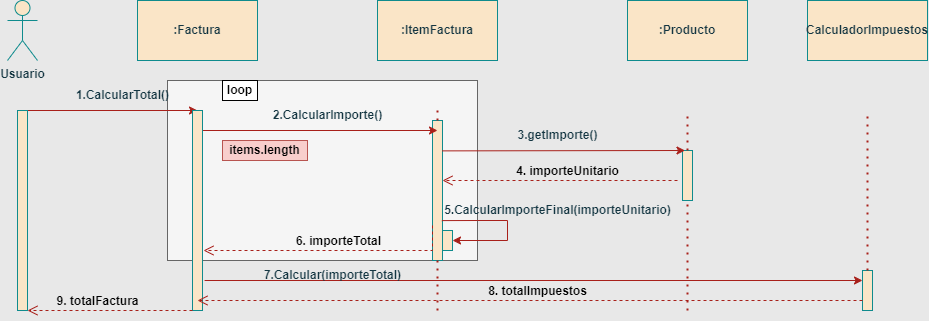

The diagram above was exported from draw.io. Its source (the exported page's mxGraphModel, read from the mxfile embedded in the PNG):
<mxGraphModel dx="2022" dy="630" grid="1" gridSize="10" guides="1" tooltips="1" connect="1" arrows="0" fold="1" page="1" pageScale="1" pageWidth="827" pageHeight="1169" background="#E8E8E8" math="0" shadow="0">
  <root>
    <mxCell id="0" />
    <mxCell id="1" parent="0" />
    <mxCell id="p3uVJ854dben9r6GNeCH-40" value="" style="rounded=0;whiteSpace=wrap;html=1;labelBackgroundColor=none;fillColor=#f5f5f5;strokeColor=#666666;fontColor=#333333;fontStyle=1" parent="1" vertex="1">
      <mxGeometry x="80" y="160" width="310" height="180" as="geometry" />
    </mxCell>
    <mxCell id="p3uVJ854dben9r6GNeCH-3" value=":Factura" style="rounded=0;whiteSpace=wrap;html=1;labelBackgroundColor=none;fillColor=#FAE5C7;strokeColor=#0F8B8D;fontColor=#143642;fontStyle=1" parent="1" vertex="1">
      <mxGeometry x="50" y="80" width="120" height="60" as="geometry" />
    </mxCell>
    <mxCell id="p3uVJ854dben9r6GNeCH-4" value=":ItemFactura" style="rounded=0;whiteSpace=wrap;html=1;labelBackgroundColor=none;fillColor=#FAE5C7;strokeColor=#0F8B8D;fontColor=#143642;fontStyle=1" parent="1" vertex="1">
      <mxGeometry x="290" y="80" width="120" height="60" as="geometry" />
    </mxCell>
    <mxCell id="p3uVJ854dben9r6GNeCH-5" value=":Producto" style="rounded=0;whiteSpace=wrap;html=1;labelBackgroundColor=none;fillColor=#FAE5C7;strokeColor=#0F8B8D;fontColor=#143642;fontStyle=1" parent="1" vertex="1">
      <mxGeometry x="540" y="80" width="120" height="60" as="geometry" />
    </mxCell>
    <mxCell id="p3uVJ854dben9r6GNeCH-10" value="CalculadorImpuestos" style="rounded=0;whiteSpace=wrap;html=1;labelBackgroundColor=none;fillColor=#FAE5C7;strokeColor=#0F8B8D;fontColor=#143642;fontStyle=1" parent="1" vertex="1">
      <mxGeometry x="720" y="80" width="120" height="60" as="geometry" />
    </mxCell>
    <mxCell id="p3uVJ854dben9r6GNeCH-11" value="" style="rounded=0;whiteSpace=wrap;html=1;labelBackgroundColor=none;fillColor=#FAE5C7;strokeColor=#0F8B8D;fontColor=#143642;fontStyle=1" parent="1" vertex="1">
      <mxGeometry x="775" y="350" width="10" height="40" as="geometry" />
    </mxCell>
    <mxCell id="p3uVJ854dben9r6GNeCH-12" value="" style="rounded=0;whiteSpace=wrap;html=1;labelBackgroundColor=none;fillColor=#FAE5C7;strokeColor=#0F8B8D;fontColor=#143642;fontStyle=1" parent="1" vertex="1">
      <mxGeometry x="345" y="200" width="10" height="140" as="geometry" />
    </mxCell>
    <mxCell id="p3uVJ854dben9r6GNeCH-13" value="" style="rounded=0;whiteSpace=wrap;html=1;labelBackgroundColor=none;fillColor=#FAE5C7;strokeColor=#0F8B8D;fontColor=#143642;fontStyle=1" parent="1" vertex="1">
      <mxGeometry x="595" y="230" width="10" height="50" as="geometry" />
    </mxCell>
    <mxCell id="p3uVJ854dben9r6GNeCH-16" value="" style="endArrow=classic;html=1;rounded=0;labelBackgroundColor=none;strokeColor=#A8201A;fontColor=default;fontStyle=1" parent="1" edge="1">
      <mxGeometry width="50" height="50" relative="1" as="geometry">
        <mxPoint x="-60" y="190" as="sourcePoint" />
        <mxPoint x="110" y="190" as="targetPoint" />
      </mxGeometry>
    </mxCell>
    <mxCell id="p3uVJ854dben9r6GNeCH-17" value="1.CalcularTotal()" style="text;html=1;align=center;verticalAlign=middle;resizable=0;points=[];autosize=1;strokeColor=none;fillColor=none;labelBackgroundColor=none;fontColor=#143642;fontStyle=1" parent="1" vertex="1">
      <mxGeometry x="-25" y="160" width="120" height="30" as="geometry" />
    </mxCell>
    <mxCell id="p3uVJ854dben9r6GNeCH-20" value="" style="rounded=0;whiteSpace=wrap;html=1;labelBackgroundColor=none;fillColor=#FAE5C7;strokeColor=#0F8B8D;fontColor=#143642;fontStyle=1" parent="1" vertex="1">
      <mxGeometry x="-70" y="190" width="10" height="200" as="geometry" />
    </mxCell>
    <mxCell id="p3uVJ854dben9r6GNeCH-21" value="" style="endArrow=classic;html=1;rounded=0;labelBackgroundColor=none;strokeColor=#A8201A;fontColor=default;fontStyle=1" parent="1" edge="1">
      <mxGeometry width="50" height="50" relative="1" as="geometry">
        <mxPoint x="110" y="210" as="sourcePoint" />
        <mxPoint x="350" y="210" as="targetPoint" />
      </mxGeometry>
    </mxCell>
    <mxCell id="p3uVJ854dben9r6GNeCH-22" value="2.CalcularImporte()" style="text;html=1;align=center;verticalAlign=middle;resizable=0;points=[];autosize=1;strokeColor=none;fillColor=none;labelBackgroundColor=none;fontColor=#143642;fontStyle=1" parent="1" vertex="1">
      <mxGeometry x="175" y="180" width="130" height="30" as="geometry" />
    </mxCell>
    <mxCell id="p3uVJ854dben9r6GNeCH-23" value="&lt;font style=&quot;font-size: 12px;&quot;&gt;4. importeUnitario&lt;/font&gt;" style="html=1;verticalAlign=bottom;endArrow=open;dashed=1;endSize=8;edgeStyle=elbowEdgeStyle;elbow=vertical;curved=0;rounded=0;labelBackgroundColor=none;strokeColor=#A8201A;fontColor=default;fontStyle=1" parent="1" target="p3uVJ854dben9r6GNeCH-12" edge="1">
      <mxGeometry x="-0.0652" relative="1" as="geometry">
        <mxPoint x="590" y="260" as="sourcePoint" />
        <mxPoint x="360" y="240" as="targetPoint" />
        <mxPoint as="offset" />
        <Array as="points" />
      </mxGeometry>
    </mxCell>
    <mxCell id="p3uVJ854dben9r6GNeCH-33" value="" style="endArrow=classic;html=1;rounded=0;labelBackgroundColor=none;strokeColor=#A8201A;fontColor=default;entryX=0;entryY=0.25;entryDx=0;entryDy=0;exitX=1.21;exitY=0.85;exitDx=0;exitDy=0;exitPerimeter=0;fontStyle=1" parent="1" source="p3uVJ854dben9r6GNeCH-7" target="p3uVJ854dben9r6GNeCH-11" edge="1">
      <mxGeometry width="50" height="50" relative="1" as="geometry">
        <mxPoint x="120" y="360" as="sourcePoint" />
        <mxPoint x="776" y="355" as="targetPoint" />
        <Array as="points" />
      </mxGeometry>
    </mxCell>
    <mxCell id="p3uVJ854dben9r6GNeCH-34" value="7.Calcular(importeTotal)" style="text;html=1;align=center;verticalAlign=middle;resizable=0;points=[];autosize=1;strokeColor=none;fillColor=none;labelBackgroundColor=none;fontColor=#143642;fontStyle=1" parent="1" vertex="1">
      <mxGeometry x="165" y="340" width="160" height="30" as="geometry" />
    </mxCell>
    <mxCell id="p3uVJ854dben9r6GNeCH-35" value="" style="rounded=0;whiteSpace=wrap;html=1;labelBackgroundColor=none;fillColor=#FAE5C7;strokeColor=#0F8B8D;fontColor=#143642;fontStyle=1" parent="1" vertex="1">
      <mxGeometry x="355" y="310" width="10" height="20" as="geometry" />
    </mxCell>
    <mxCell id="p3uVJ854dben9r6GNeCH-36" value="" style="endArrow=classic;html=1;rounded=0;entryX=1;entryY=0.5;entryDx=0;entryDy=0;labelBackgroundColor=none;strokeColor=#A8201A;fontColor=default;exitX=0.934;exitY=0.715;exitDx=0;exitDy=0;exitPerimeter=0;fontStyle=1" parent="1" source="p3uVJ854dben9r6GNeCH-12" target="p3uVJ854dben9r6GNeCH-35" edge="1">
      <mxGeometry width="50" height="50" relative="1" as="geometry">
        <mxPoint x="360" y="300" as="sourcePoint" />
        <mxPoint x="885" y="279" as="targetPoint" />
        <Array as="points">
          <mxPoint x="390" y="300" />
          <mxPoint x="420" y="300" />
          <mxPoint x="420" y="320" />
        </Array>
      </mxGeometry>
    </mxCell>
    <mxCell id="p3uVJ854dben9r6GNeCH-37" value="&lt;font style=&quot;font-size: 12px;&quot;&gt;5.CalcularImporteFinal(importeUnitario)&lt;/font&gt;" style="text;html=1;align=center;verticalAlign=middle;resizable=0;points=[];autosize=1;strokeColor=none;fillColor=none;labelBackgroundColor=none;fontColor=#143642;fontStyle=1" parent="1" vertex="1">
      <mxGeometry x="345" y="275" width="250" height="30" as="geometry" />
    </mxCell>
    <mxCell id="p3uVJ854dben9r6GNeCH-7" value="" style="rounded=0;whiteSpace=wrap;html=1;labelBackgroundColor=none;fillColor=#FAE5C7;strokeColor=#0F8B8D;fontColor=#143642;fontStyle=1" parent="1" vertex="1">
      <mxGeometry x="105" y="190" width="10" height="200" as="geometry" />
    </mxCell>
    <mxCell id="p3uVJ854dben9r6GNeCH-41" value="Usuario" style="shape=umlActor;verticalLabelPosition=bottom;verticalAlign=top;html=1;outlineConnect=0;labelBackgroundColor=none;fillColor=#FAE5C7;strokeColor=#0F8B8D;fontColor=#143642;fontStyle=1" parent="1" vertex="1">
      <mxGeometry x="-80" y="80" width="30" height="60" as="geometry" />
    </mxCell>
    <mxCell id="p3uVJ854dben9r6GNeCH-44" value="loop" style="rounded=0;whiteSpace=wrap;html=1;labelBackgroundColor=none;fontStyle=1" parent="1" vertex="1">
      <mxGeometry x="135" y="160" width="35" height="20" as="geometry" />
    </mxCell>
    <mxCell id="p3uVJ854dben9r6GNeCH-45" value="items.length" style="rounded=0;whiteSpace=wrap;html=1;labelBackgroundColor=none;fillColor=#f8cecc;strokeColor=#b85450;fontStyle=1" parent="1" vertex="1">
      <mxGeometry x="135" y="220" width="85" height="20" as="geometry" />
    </mxCell>
    <mxCell id="p3uVJ854dben9r6GNeCH-46" value="" style="endArrow=none;dashed=1;html=1;dashPattern=1 3;strokeWidth=2;rounded=0;strokeColor=#A8201A;fontColor=#143642;fillColor=#FAE5C7;exitX=0.5;exitY=0;exitDx=0;exitDy=0;fontStyle=1" parent="1" source="p3uVJ854dben9r6GNeCH-13" edge="1">
      <mxGeometry width="50" height="50" relative="1" as="geometry">
        <mxPoint x="595" y="240" as="sourcePoint" />
        <mxPoint x="600" y="190" as="targetPoint" />
        <Array as="points">
          <mxPoint x="600" y="210" />
        </Array>
      </mxGeometry>
    </mxCell>
    <mxCell id="p3uVJ854dben9r6GNeCH-50" value="" style="endArrow=none;dashed=1;html=1;dashPattern=1 3;strokeWidth=2;rounded=0;strokeColor=#A8201A;fontColor=#143642;fillColor=#FAE5C7;exitX=0.5;exitY=0;exitDx=0;exitDy=0;fontStyle=1" parent="1" source="p3uVJ854dben9r6GNeCH-11" edge="1">
      <mxGeometry width="50" height="50" relative="1" as="geometry">
        <mxPoint x="470" y="340" as="sourcePoint" />
        <mxPoint x="780" y="190" as="targetPoint" />
      </mxGeometry>
    </mxCell>
    <mxCell id="p3uVJ854dben9r6GNeCH-51" value="" style="endArrow=none;dashed=1;html=1;dashPattern=1 3;strokeWidth=2;rounded=0;strokeColor=#A8201A;fontColor=#143642;fillColor=#FAE5C7;exitX=0.5;exitY=0;exitDx=0;exitDy=0;fontStyle=1" parent="1" source="p3uVJ854dben9r6GNeCH-12" edge="1">
      <mxGeometry width="50" height="50" relative="1" as="geometry">
        <mxPoint x="470" y="340" as="sourcePoint" />
        <mxPoint x="350" y="190" as="targetPoint" />
      </mxGeometry>
    </mxCell>
    <mxCell id="p3uVJ854dben9r6GNeCH-53" value="" style="endArrow=none;dashed=1;html=1;dashPattern=1 3;strokeWidth=2;rounded=0;strokeColor=#A8201A;fontColor=#143642;fillColor=#FAE5C7;fontStyle=1" parent="1" edge="1">
      <mxGeometry width="50" height="50" relative="1" as="geometry">
        <mxPoint x="600" y="390" as="sourcePoint" />
        <mxPoint x="600" y="280" as="targetPoint" />
      </mxGeometry>
    </mxCell>
    <mxCell id="p3uVJ854dben9r6GNeCH-54" value="" style="endArrow=none;dashed=1;html=1;dashPattern=1 3;strokeWidth=2;rounded=0;strokeColor=#A8201A;fontColor=#143642;fillColor=#FAE5C7;exitX=0.5;exitY=1;exitDx=0;exitDy=0;fontStyle=1" parent="1" source="p3uVJ854dben9r6GNeCH-12" edge="1">
      <mxGeometry width="50" height="50" relative="1" as="geometry">
        <mxPoint x="470" y="340" as="sourcePoint" />
        <mxPoint x="350" y="390" as="targetPoint" />
        <Array as="points">
          <mxPoint x="350" y="360" />
        </Array>
      </mxGeometry>
    </mxCell>
    <mxCell id="p3uVJ854dben9r6GNeCH-61" value="&lt;font style=&quot;font-size: 12px;&quot;&gt;6. importeTotal&lt;/font&gt;" style="html=1;verticalAlign=bottom;endArrow=open;dashed=1;endSize=8;edgeStyle=elbowEdgeStyle;elbow=vertical;curved=0;rounded=0;labelBackgroundColor=none;strokeColor=#A8201A;fontColor=default;exitX=0;exitY=0.75;exitDx=0;exitDy=0;fontStyle=1" parent="1" source="p3uVJ854dben9r6GNeCH-12" edge="1">
      <mxGeometry x="-0.0624" relative="1" as="geometry">
        <mxPoint x="600" y="270" as="sourcePoint" />
        <mxPoint x="116" y="330" as="targetPoint" />
        <mxPoint as="offset" />
        <Array as="points">
          <mxPoint x="240" y="330" />
        </Array>
      </mxGeometry>
    </mxCell>
    <mxCell id="p3uVJ854dben9r6GNeCH-62" value="" style="endArrow=classic;html=1;rounded=0;labelBackgroundColor=none;strokeColor=#A8201A;fontColor=default;entryX=0.25;entryY=0;entryDx=0;entryDy=0;exitX=0.976;exitY=0.217;exitDx=0;exitDy=0;exitPerimeter=0;fontStyle=1" parent="1" source="p3uVJ854dben9r6GNeCH-12" target="p3uVJ854dben9r6GNeCH-13" edge="1">
      <mxGeometry width="50" height="50" relative="1" as="geometry">
        <mxPoint x="360" y="241" as="sourcePoint" />
        <mxPoint x="360" y="220" as="targetPoint" />
      </mxGeometry>
    </mxCell>
    <mxCell id="p3uVJ854dben9r6GNeCH-63" value="3.getImporte()" style="text;html=1;align=center;verticalAlign=middle;resizable=0;points=[];autosize=1;strokeColor=none;fillColor=none;fontColor=#143642;fontStyle=1" parent="1" vertex="1">
      <mxGeometry x="420" y="200" width="100" height="30" as="geometry" />
    </mxCell>
    <mxCell id="p3uVJ854dben9r6GNeCH-64" value="&lt;font style=&quot;font-size: 12px;&quot;&gt;8. totalImpuestos&lt;/font&gt;" style="html=1;verticalAlign=bottom;endArrow=open;dashed=1;endSize=8;edgeStyle=elbowEdgeStyle;elbow=vertical;curved=0;rounded=0;labelBackgroundColor=none;strokeColor=#A8201A;fontColor=default;exitX=0;exitY=0.75;exitDx=0;exitDy=0;entryX=0.5;entryY=0.95;entryDx=0;entryDy=0;entryPerimeter=0;fontStyle=1" parent="1" source="p3uVJ854dben9r6GNeCH-11" target="p3uVJ854dben9r6GNeCH-7" edge="1">
      <mxGeometry x="-0.0226" relative="1" as="geometry">
        <mxPoint x="770" y="382" as="sourcePoint" />
        <mxPoint x="120" y="380" as="targetPoint" />
        <mxPoint as="offset" />
        <Array as="points" />
      </mxGeometry>
    </mxCell>
    <mxCell id="p3uVJ854dben9r6GNeCH-66" value="&lt;font style=&quot;font-size: 12px;&quot;&gt;9. totalFactura&lt;/font&gt;" style="html=1;verticalAlign=bottom;endArrow=open;dashed=1;endSize=8;edgeStyle=elbowEdgeStyle;elbow=vertical;curved=0;rounded=0;labelBackgroundColor=none;strokeColor=#A8201A;fontColor=default;exitX=0;exitY=1;exitDx=0;exitDy=0;fontStyle=1" parent="1" source="p3uVJ854dben9r6GNeCH-7" target="p3uVJ854dben9r6GNeCH-20" edge="1">
      <mxGeometry x="0.1515" relative="1" as="geometry">
        <mxPoint x="785" y="390" as="sourcePoint" />
        <mxPoint x="130" y="390" as="targetPoint" />
        <mxPoint as="offset" />
        <Array as="points">
          <mxPoint x="-10" y="390" />
        </Array>
      </mxGeometry>
    </mxCell>
  </root>
</mxGraphModel>